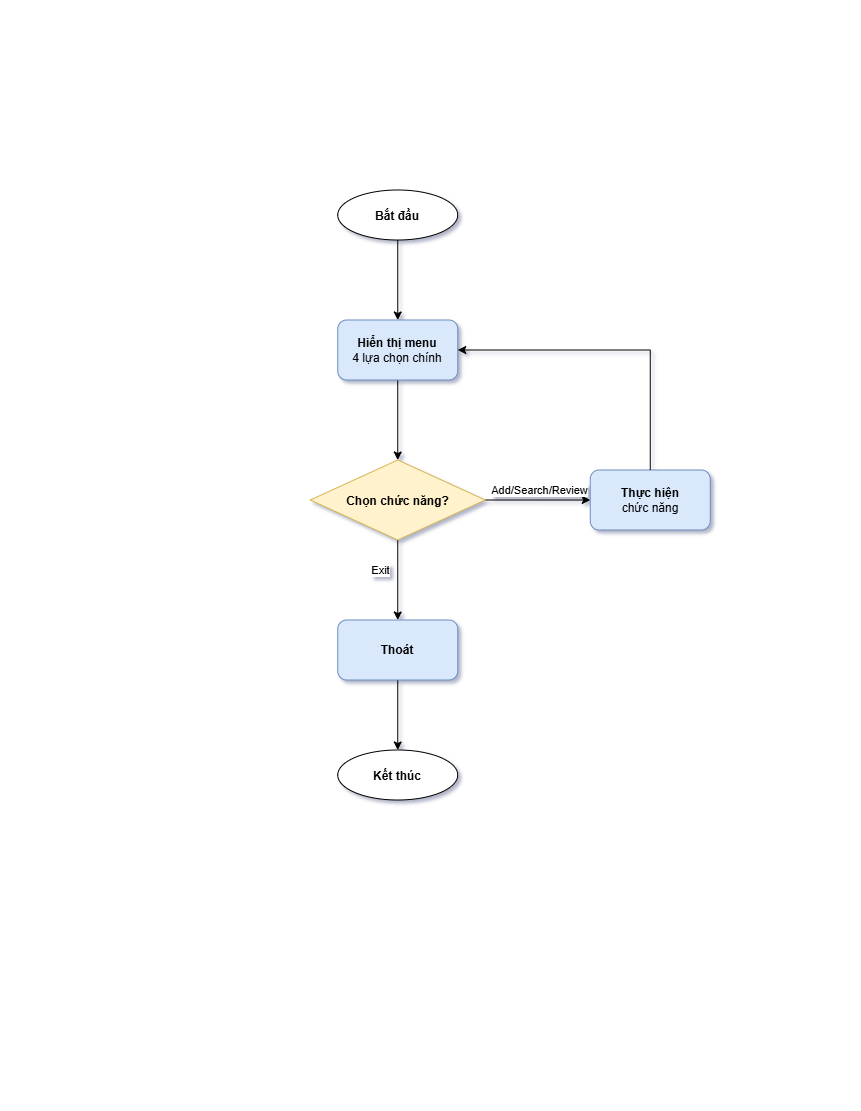

The diagram above was exported from draw.io. Its source (the exported page's mxGraphModel, read from the mxfile embedded in the PNG):
<mxGraphModel dx="1373" dy="835" grid="1" gridSize="10" guides="1" tooltips="1" connect="1" arrows="1" fold="1" page="1" pageScale="1" pageWidth="850" pageHeight="1100" math="0" shadow="0">
  <root>
    <mxCell id="0" />
    <mxCell id="1" parent="0" />
    <mxCell id="yUV-nuLE9e7X8v3LGNCX-8" edge="1" parent="1" source="yUV-nuLE9e7X8v3LGNCX-1" style="edgeStyle=orthogonalEdgeStyle;rounded=0;orthogonalLoop=1;jettySize=auto;html=1;" target="yUV-nuLE9e7X8v3LGNCX-2" value="">
      <mxGeometry relative="1" as="geometry" />
    </mxCell>
    <mxCell id="yUV-nuLE9e7X8v3LGNCX-1" parent="1" style="ellipse;whiteSpace=wrap;html=1;shapeInside=1;fontStyle=1" value="Bắt đầu" vertex="1">
      <mxGeometry height="50" width="120" x="337.5" y="190" as="geometry" />
    </mxCell>
    <mxCell id="yUV-nuLE9e7X8v3LGNCX-9" edge="1" parent="1" source="yUV-nuLE9e7X8v3LGNCX-2" style="edgeStyle=orthogonalEdgeStyle;rounded=0;orthogonalLoop=1;jettySize=auto;html=1;" target="yUV-nuLE9e7X8v3LGNCX-3" value="">
      <mxGeometry relative="1" as="geometry" />
    </mxCell>
    <mxCell id="yUV-nuLE9e7X8v3LGNCX-2" parent="1" style="rounded=1;whiteSpace=wrap;html=1;fillColor=#dae8fc;strokeColor=#6c8ebf;" value="&lt;b&gt;Hiển thị menu&lt;/b&gt;&lt;br&gt;4 lựa chọn chính" vertex="1">
      <mxGeometry height="60" width="120" x="337.5" y="320" as="geometry" />
    </mxCell>
    <mxCell id="yUV-nuLE9e7X8v3LGNCX-10" edge="1" parent="1" source="yUV-nuLE9e7X8v3LGNCX-3" style="edgeStyle=orthogonalEdgeStyle;rounded=0;orthogonalLoop=1;jettySize=auto;html=1;" target="yUV-nuLE9e7X8v3LGNCX-4" value="Add/Search/Review">
      <mxGeometry relative="1" x="0.04" y="10" as="geometry">
        <mxPoint as="offset" />
      </mxGeometry>
    </mxCell>
    <mxCell id="yUV-nuLE9e7X8v3LGNCX-11" edge="1" parent="1" source="yUV-nuLE9e7X8v3LGNCX-3" style="edgeStyle=orthogonalEdgeStyle;rounded=0;orthogonalLoop=1;jettySize=auto;html=1;" target="yUV-nuLE9e7X8v3LGNCX-6" value="Exit">
      <mxGeometry relative="1" x="-0.25" y="-17" as="geometry">
        <mxPoint as="offset" />
      </mxGeometry>
    </mxCell>
    <mxCell id="yUV-nuLE9e7X8v3LGNCX-3" parent="1" style="rhombus;whiteSpace=wrap;html=1;shapeInside=1;fontStyle=1;fillColor=#fff2cc;strokeColor=#d6b656;" value="Chọn chức năng?" vertex="1">
      <mxGeometry height="80" width="175" x="310" y="460" as="geometry" />
    </mxCell>
    <mxCell id="yUV-nuLE9e7X8v3LGNCX-4" parent="1" style="rounded=1;whiteSpace=wrap;html=1;fillColor=#dae8fc;strokeColor=#6c8ebf;" value="&lt;b&gt;Thực hiện&lt;/b&gt;&lt;br&gt;chức năng" vertex="1">
      <mxGeometry height="60" width="120" x="590" y="470" as="geometry" />
    </mxCell>
    <mxCell id="yUV-nuLE9e7X8v3LGNCX-12" edge="1" parent="1" source="yUV-nuLE9e7X8v3LGNCX-6" style="edgeStyle=orthogonalEdgeStyle;rounded=0;orthogonalLoop=1;jettySize=auto;html=1;" target="yUV-nuLE9e7X8v3LGNCX-7" value="">
      <mxGeometry relative="1" as="geometry" />
    </mxCell>
    <mxCell id="yUV-nuLE9e7X8v3LGNCX-6" parent="1" style="rounded=1;whiteSpace=wrap;html=1;fillColor=#dae8fc;strokeColor=#6c8ebf;" value="&lt;b&gt;Thoát&lt;/b&gt;" vertex="1">
      <mxGeometry height="60" width="120" x="337.5" y="620" as="geometry" />
    </mxCell>
    <mxCell id="yUV-nuLE9e7X8v3LGNCX-7" parent="1" style="ellipse;whiteSpace=wrap;html=1;shapeInside=1;fontStyle=1" value="Kết thúc" vertex="1">
      <mxGeometry height="50" width="120" x="337.5" y="750" as="geometry" />
    </mxCell>
    <mxCell id="yUV-nuLE9e7X8v3LGNCX-13" edge="1" parent="1" source="yUV-nuLE9e7X8v3LGNCX-4" style="edgeStyle=none;orthogonalLoop=1;jettySize=auto;html=1;rounded=0;exitX=0.5;exitY=0;exitDx=0;exitDy=0;entryX=1;entryY=0.5;entryDx=0;entryDy=0;" target="yUV-nuLE9e7X8v3LGNCX-2" value="">
      <mxGeometry relative="1" width="100" as="geometry">
        <Array as="points">
          <mxPoint x="650" y="350" />
        </Array>
        <mxPoint x="330" y="320" as="sourcePoint" />
        <mxPoint x="430" y="320" as="targetPoint" />
      </mxGeometry>
    </mxCell>
  </root>
</mxGraphModel>